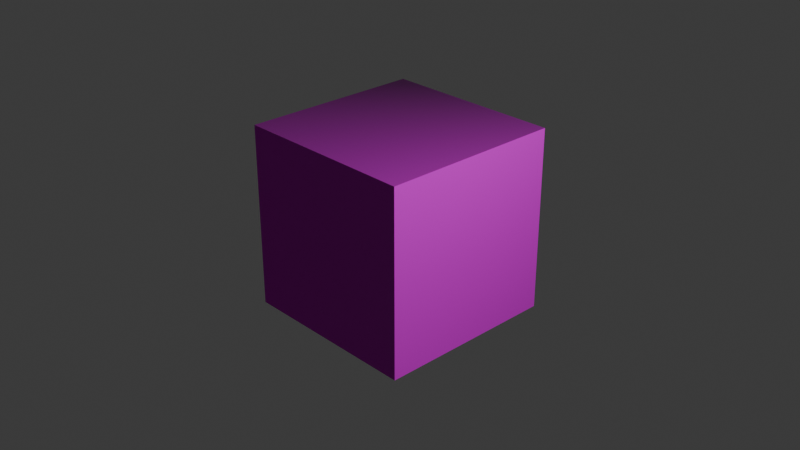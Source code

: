 # Source: render_landscape.blend  (saved by Blender 4.4.32; exported with 4.5.12 LTS)
import bpy
from mathutils import Matrix  # noqa: F401  (used for matrix-valued properties, if any)

bpy.ops.wm.read_factory_settings(use_empty=True)
scene = bpy.context.scene
scene.name = 'Scene'

# ---- collections
col_collection = bpy.data.collections.new('Collection'); scene.collection.children.link(col_collection)

# ---- images (referenced by path relative to the original .blend; pixels are not part of the script)
import os
ASSET_DIR = os.environ.get("B2B_ASSET_DIR", "")  # directory of the original .blend (textures are referenced by path, not embedded)
HERE = os.path.dirname(os.path.abspath(__file__))  # packed textures are extracted next to this script under _unpacked/

def load_image(name, relpath, width, height, colorspace="sRGB"):
    """Load a texture the original file referenced (path relative to the .blend, or extracted next to this script)."""
    p = next((c for c in (os.path.join(HERE, relpath), os.path.join(ASSET_DIR, relpath)) if relpath and os.path.exists(c)), "")
    if p:
        img = bpy.data.images.load(p, check_existing=True)
        img.name = name
    else:  # same state as the original file: an image datablock whose file is absent (Cycles renders it pink)
        img = bpy.data.images.new(name, width, height)
        img.source = "FILE"
        img.filepath = "//" + (relpath or name)
    img.colorspace_settings.name = colorspace
    return img
img_default_m_png = load_image('default_m.png', 'default_m.png', 1024, 1024, 'sRGB')
img_default_n_png = load_image('default_n.png', 'default_n.png', 1024, 1024, 'Non-Color')
img_flat_white_png = load_image('flat_white.png', 'flat_white.png', 1024, 1024, 'sRGB')
img_flat_red_png = load_image('flat_red.png', 'flat_red.png', 1024, 1024, 'Non-Color')

# ---- materials (node trees are filled in below, after node groups)
mat_render_landscape = bpy.data.materials.new('render_landscape')
mat_render_landscape.use_transparent_shadow = False
mat_render_landscape.preview_render_type = 'FLAT'

# ---- material node trees
mat_render_landscape.use_nodes = True; mat_render_landscape.node_tree.nodes.clear()
_N = mat_render_landscape.node_tree.nodes; _L = mat_render_landscape.node_tree.links
n0 = _N.new('ShaderNodeSeparateXYZ'); n0.name = 'Separate XYZ'; n0.location = (-217, -299)
n0.hide = True
n1 = _N.new('ShaderNodeOutputMaterial'); n1.name = 'Material Output'; n1.location = (325, 118)
n2 = _N.new('ShaderNodeNormalMap'); n2.name = 'Normal Map'; n2.location = (-229, 4)
n2.hide = True
n3 = _N.new('ShaderNodeTexImage'); n3.name = 'Image Texture.002'; n3.location = (-727, -167)
n3.label = 'layer0_textureMaterial'
n3.hide = True
n3.image = img_default_m_png
n4 = _N.new('ShaderNodeTexImage'); n4.name = 'Image Texture.001'; n4.location = (-727, 175)
n4.label = 'layer0_textureNormal'
n4.hide = True
n4.image = img_default_n_png
n5 = _N.new('ShaderNodeBsdfPrincipled'); n5.name = 'Principled BSDF'; n5.location = (62, 131)
n5.label = 'Principled BSDF'
n5.inputs[3].default_value = 1.45
n6 = _N.new('ShaderNodeTexImage'); n6.name = 'Image Texture'; n6.location = (-861, 593)
n6.label = 'layer0_textureBase'
n6.hide = True
n6.image = img_flat_white_png
n7 = _N.new('ShaderNodeTexImage'); n7.name = 'Image Texture.003'; n7.location = (-1139, 388)
n7.label = 'textureLayerMask'
n7.hide = True
n7.image = img_flat_red_png
n8 = _N.new('ShaderNodeSeparateXYZ'); n8.name = 'Separate XYZ.001'; n8.location = (-1031, 438)
n8.hide = True
n9 = _N.new('ShaderNodeTexImage'); n9.name = 'Image Texture.004'; n9.location = (-854, 553)
n9.label = 'layer1_textureBase'
n9.hide = True
n9.image = img_flat_white_png
n10 = _N.new('ShaderNodeMix'); n10.name = 'Mix'; n10.location = (-384, 485)
n10.hide = True
n10.data_type = 'RGBA'
n11 = _N.new('ShaderNodeMix'); n11.name = 'Mix.001'; n11.location = (-384, 435)
n11.hide = True
n11.data_type = 'RGBA'
n12 = _N.new('ShaderNodeTexImage'); n12.name = 'Image Texture.005'; n12.location = (-854, 473)
n12.label = 'layer2_textureBase'
n12.hide = True
n12.image = img_flat_white_png
n13 = _N.new('ShaderNodeTexImage'); n13.name = 'Image Texture.006'; n13.location = (-854, 394)
n13.label = 'layer3_textureBase'
n13.hide = True
n13.image = img_flat_white_png
n14 = _N.new('ShaderNodeMix'); n14.name = 'Mix.002'; n14.location = (-383, 389)
n14.hide = True
n14.data_type = 'RGBA'
n15 = _N.new('ShaderNodeMix'); n15.name = 'Mix.003'; n15.location = (-377, 336)
n15.hide = True
n15.data_type = 'RGBA'
n16 = _N.new('ShaderNodeTexImage'); n16.name = 'Image Texture.007'; n16.location = (-851, 312)
n16.label = 'layer4_textureBase'
n16.hide = True
n16.image = img_flat_white_png
n17 = _N.new('ShaderNodeMath'); n17.name = 'Math'; n17.location = (-733, 513)
n17.hide = True
n17.operation = 'MULTIPLY'
n18 = _N.new('ShaderNodeMath'); n18.name = 'Math.001'; n18.location = (-732, 434)
n18.hide = True
n18.operation = 'MULTIPLY'
n19 = _N.new('ShaderNodeMath'); n19.name = 'Math.002'; n19.location = (-729, 354)
n19.hide = True
n19.operation = 'MULTIPLY'
n20 = _N.new('ShaderNodeMath'); n20.name = 'Math.003'; n20.location = (-722, 274)
n20.hide = True
n20.operation = 'MULTIPLY'
n21 = _N.new('ShaderNodeTexImage'); n21.name = 'Image Texture.008'; n21.location = (-720, 123)
n21.label = 'layer1_textureNormal'
n21.hide = True
n21.image = img_default_n_png
n22 = _N.new('ShaderNodeTexImage'); n22.name = 'Image Texture.009'; n22.location = (-721, 73)
n22.label = 'layer2_textureNormal'
n22.hide = True
n22.image = img_default_n_png
n23 = _N.new('ShaderNodeTexImage'); n23.name = 'Image Texture.010'; n23.location = (-720, 21)
n23.label = 'layer3_textureNormal'
n23.hide = True
n23.image = img_default_n_png
n24 = _N.new('ShaderNodeTexImage'); n24.name = 'Image Texture.011'; n24.location = (-721, -29)
n24.label = 'layer4_textureNormal'
n24.hide = True
n24.image = img_default_n_png
n25 = _N.new('ShaderNodeMix'); n25.name = 'Mix.004'; n25.location = (-414, 149)
n25.hide = True
n25.data_type = 'RGBA'
n26 = _N.new('ShaderNodeMix'); n26.name = 'Mix.005'; n26.location = (-414, 99)
n26.hide = True
n26.data_type = 'RGBA'
n27 = _N.new('ShaderNodeMix'); n27.name = 'Mix.006'; n27.location = (-413, 53)
n27.hide = True
n27.data_type = 'RGBA'
n28 = _N.new('ShaderNodeMix'); n28.name = 'Mix.007'; n28.location = (-407, 0)
n28.hide = True
n28.data_type = 'RGBA'
n29 = _N.new('ShaderNodeTexImage'); n29.name = 'Image Texture.012'; n29.location = (-719, -220)
n29.label = 'layer1_textureMaterial'
n29.hide = True
n29.image = img_default_m_png
n30 = _N.new('ShaderNodeTexImage'); n30.name = 'Image Texture.013'; n30.location = (-719, -265)
n30.label = 'layer2_textureMaterial'
n30.hide = True
n30.image = img_default_m_png
n31 = _N.new('ShaderNodeTexImage'); n31.name = 'Image Texture.014'; n31.location = (-711, -318)
n31.label = 'layer3_textureMaterial'
n31.hide = True
n31.image = img_default_m_png
n32 = _N.new('ShaderNodeTexImage'); n32.name = 'Image Texture.015'; n32.location = (-714, -369)
n32.label = 'layer4_textureMaterial'
n32.hide = True
n32.image = img_default_m_png
n33 = _N.new('ShaderNodeMix'); n33.name = 'Mix.008'; n33.location = (-427, -193)
n33.hide = True
n33.data_type = 'RGBA'
n34 = _N.new('ShaderNodeMix'); n34.name = 'Mix.009'; n34.location = (-427, -243)
n34.hide = True
n34.data_type = 'RGBA'
n35 = _N.new('ShaderNodeMix'); n35.name = 'Mix.010'; n35.location = (-426, -290)
n35.hide = True
n35.data_type = 'RGBA'
n36 = _N.new('ShaderNodeMix'); n36.name = 'Mix.011'; n36.location = (-420, -343)
n36.hide = True
n36.data_type = 'RGBA'
_L.new(n5.outputs[0], n1.inputs[0])
_L.new(n2.outputs[0], n5.inputs[5])
_L.new(n0.outputs[0], n5.inputs[2])
_L.new(n0.outputs[1], n5.inputs[1])
_L.new(n0.outputs[2], n5.inputs[27])
_L.new(n7.outputs[0], n8.inputs[0])
_L.new(n6.outputs[0], n10.inputs[6])
_L.new(n9.outputs[0], n10.inputs[7])
_L.new(n10.outputs[2], n11.inputs[6])
_L.new(n12.outputs[0], n11.inputs[7])
_L.new(n11.outputs[2], n14.inputs[6])
_L.new(n14.outputs[2], n15.inputs[6])
_L.new(n16.outputs[0], n15.inputs[7])
_L.new(n13.outputs[0], n14.inputs[7])
_L.new(n15.outputs[2], n5.inputs[0])
_L.new(n8.outputs[0], n17.inputs[1])
_L.new(n9.outputs[1], n17.inputs[0])
_L.new(n17.outputs[0], n10.inputs[0])
_L.new(n8.outputs[1], n18.inputs[1])
_L.new(n12.outputs[1], n18.inputs[0])
_L.new(n13.outputs[1], n19.inputs[0])
_L.new(n8.outputs[2], n19.inputs[1])
_L.new(n16.outputs[1], n20.inputs[0])
_L.new(n7.outputs[1], n20.inputs[1])
_L.new(n18.outputs[0], n11.inputs[0])
_L.new(n19.outputs[0], n14.inputs[0])
_L.new(n20.outputs[0], n15.inputs[0])
_L.new(n25.outputs[2], n26.inputs[6])
_L.new(n26.outputs[2], n27.inputs[6])
_L.new(n27.outputs[2], n28.inputs[6])
_L.new(n17.outputs[0], n25.inputs[0])
_L.new(n18.outputs[0], n26.inputs[0])
_L.new(n19.outputs[0], n27.inputs[0])
_L.new(n20.outputs[0], n28.inputs[0])
_L.new(n28.outputs[2], n2.inputs[1])
_L.new(n4.outputs[0], n25.inputs[6])
_L.new(n21.outputs[0], n25.inputs[7])
_L.new(n22.outputs[0], n26.inputs[7])
_L.new(n23.outputs[0], n27.inputs[7])
_L.new(n24.outputs[0], n28.inputs[7])
_L.new(n33.outputs[2], n34.inputs[6])
_L.new(n34.outputs[2], n35.inputs[6])
_L.new(n35.outputs[2], n36.inputs[6])
_L.new(n17.outputs[0], n33.inputs[0])
_L.new(n18.outputs[0], n34.inputs[0])
_L.new(n19.outputs[0], n35.inputs[0])
_L.new(n20.outputs[0], n36.inputs[0])
_L.new(n36.outputs[2], n0.inputs[0])
_L.new(n3.outputs[0], n33.inputs[6])
_L.new(n29.outputs[0], n33.inputs[7])
_L.new(n30.outputs[0], n34.inputs[7])
_L.new(n31.outputs[0], n35.inputs[7])
_L.new(n32.outputs[0], n36.inputs[7])
n1.is_active_output = True

# ---- world
world_world = bpy.data.worlds.new('World'); scene.world = world_world
world_world.use_nodes = True; world_world.node_tree.nodes.clear()
_N = world_world.node_tree.nodes; _L = world_world.node_tree.links
n0 = _N.new('ShaderNodeOutputWorld'); n0.name = 'World Output'; n0.location = (300, 300)
n1 = _N.new('ShaderNodeBackground'); n1.name = 'Background'; n1.location = (10, 300)
n1.inputs[0].default_value = (0.05088, 0.05088, 0.05088, 1.0)
_L.new(n1.outputs[0], n0.inputs[0])
n0.is_active_output = True
world_world.color = (0.05088, 0.05088, 0.05088)
world_world.use_sun_shadow = False
world_world.sun_shadow_jitter_overblur = 0.0

# ---- cameras
cam_camera = bpy.data.cameras.new('Camera')
cam_camera.clip_end = 100.0
cam_camera.ortho_scale = 7.314

# ---- lights
light_light = bpy.data.lights.new('Light', 'POINT')
light_light.transmission_factor = 0.0
light_light.use_soft_falloff = False
light_light.energy = 1000.0
light_light.shadow_soft_size = 0.1
light_light.shadow_maximum_resolution = 0.006
light_light.use_absolute_resolution = True

# ---- meshes
me_cube = bpy.data.meshes.new('Cube')
me_cube.from_pydata([(-1.0, -1.0, -1.0), (-1.0, -1.0, 1.0), (-1.0, 1.0, -1.0), (-1.0, 1.0, 1.0), (1.0, -1.0, -1.0), (1.0, -1.0, 1.0), (1.0, 1.0, -1.0), (1.0, 1.0, 1.0)], [], [(0, 1, 3, 2), (2, 3, 7, 6), (6, 7, 5, 4), (4, 5, 1, 0), (2, 6, 4, 0), (7, 3, 1, 5)])
_uv = me_cube.uv_layers.new(name='UVMap')
_uv.uv.foreach_set('vector', [0.375, 0.0, 0.625, 0.0, 0.625, 0.25, 0.375, 0.25, 0.375, 0.25, 0.625, 0.25, 0.625, 0.5, 0.375, 0.5, 0.375, 0.5, 0.625, 0.5, 0.625, 0.75, 0.375, 0.75, 0.375, 0.75, 0.625, 0.75, 0.625, 1.0, 0.375, 1.0, 0.125, 0.5, 0.375, 0.5, 0.375, 0.75, 0.125, 0.75, 0.625, 0.5, 0.875, 0.5, 0.875, 0.75, 0.625, 0.75])
me_cube.materials.append(mat_render_landscape)
me_cube.update()

# ---- objects
ob_light = bpy.data.objects.new('Light', light_light)
ob_camera = bpy.data.objects.new('Camera', cam_camera)
ob_cube = bpy.data.objects.new('Cube', me_cube)

# ---- transforms, parenting, visibility, modifiers, constraints
ob_light.location = (4.076, 1.005, 5.904)
ob_light.rotation_euler = (0.6503, 0.05522, 1.866)
ob_light.lock_rotations_4d = False
ob_light.empty_display_type = 'ARROWS'
ob_light.color = (0.0, 0.0, 0.0, 0.0)
ob_light.lineart.crease_threshold = 0.0
ob_camera.location = (7.359, -6.926, 4.958)
ob_camera.rotation_euler = (1.109, 0.0, 0.8149)
ob_camera.lock_rotations_4d = False
ob_camera.empty_display_type = 'ARROWS'
ob_camera.color = (0.0, 0.0, 0.0, 0.0)
ob_camera.display_type = 'WIRE'
ob_camera.lineart.crease_threshold = 0.0
ob_cube.location = (0.0, 0.0, 0.0)

# ---- collection membership
col_collection.objects.link(ob_light)
col_collection.objects.link(ob_camera)
col_collection.objects.link(ob_cube)

# ---- scene / render settings (as saved in the file)
scene.camera = ob_camera
scene.frame_start = 1; scene.frame_end = 250; scene.frame_set(1)
scene.render.engine = 'BLENDER_EEVEE_NEXT'
scene.cycles.sampling_pattern = 'TABULATED_SOBOL'
bpy.context.view_layer.update()
